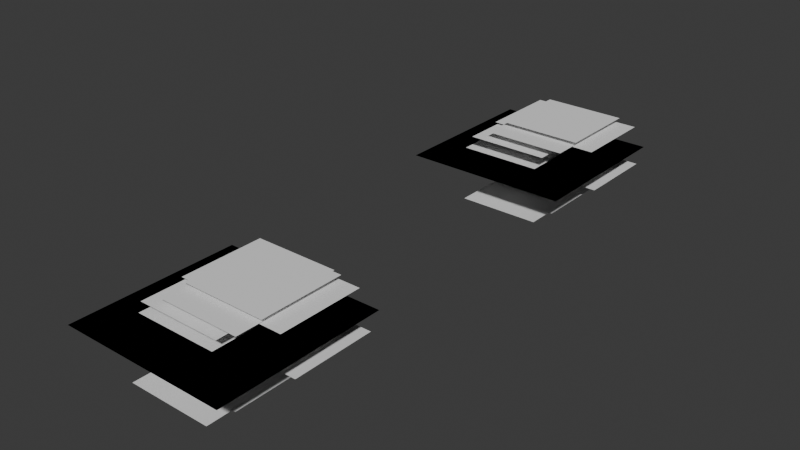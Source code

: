 # Source: realize_instances_depth.blend  (saved by Blender 5.2.7; exported with 4.5.12 LTS)
import bpy
from mathutils import Matrix  # noqa: F401  (used for matrix-valued properties, if any)

bpy.ops.wm.read_factory_settings(use_empty=True)
scene = bpy.context.scene
scene.name = 'Scene'

# ---- collections
col_plant = bpy.data.collections.new('Plant'); scene.collection.children.link(col_plant)
col_extra_pieces = bpy.data.collections.new('Extra Pieces'); scene.collection.children.link(col_extra_pieces)
col_collection_3 = bpy.data.collections.new('Collection 3'); scene.collection.children.link(col_collection_3)

# ---- node groups
ng_geometry_nodes = bpy.data.node_groups.new('Geometry Nodes', 'GeometryNodeTree')
_s = ng_geometry_nodes.interface.new_socket(name='Geometry', in_out='OUTPUT', socket_type='NodeSocketGeometry')
_s = ng_geometry_nodes.interface.new_socket(name='Geometry', in_out='INPUT', socket_type='NodeSocketGeometry')
ng_geometry_nodes.is_modifier = True
# nodes of 'Geometry Nodes' reference scene objects; filled in after objects exist
ng_geometry_nodes_001 = bpy.data.node_groups.new('Geometry Nodes.001', 'GeometryNodeTree')
_s = ng_geometry_nodes_001.interface.new_socket(name='Geometry', in_out='OUTPUT', socket_type='NodeSocketGeometry')
_s = ng_geometry_nodes_001.interface.new_socket(name='Geometry', in_out='INPUT', socket_type='NodeSocketGeometry')
ng_geometry_nodes_001.is_modifier = True
# nodes of 'Geometry Nodes.001' reference scene objects; filled in after objects exist

# ---- world
world_world = bpy.data.worlds.new('World'); scene.world = world_world
world_world.use_nodes = True; world_world.node_tree.nodes.clear()
_N = world_world.node_tree.nodes; _L = world_world.node_tree.links
n0 = _N.new('ShaderNodeOutputWorld'); n0.name = 'World Output'; n0.location = (300, 300)
n1 = _N.new('ShaderNodeBackground'); n1.name = 'Background'; n1.location = (10, 300)
n1.inputs[0].default_value = (0.05088, 0.05088, 0.05088, 1.0)
_L.new(n1.outputs[0], n0.inputs[0])
n0.is_active_output = True
world_world.color = (0.05088, 0.05088, 0.05088)
world_world.sun_shadow_jitter_overblur = 0.0

# ---- meshes
me_plane = bpy.data.meshes.new('Plane')
me_plane.from_pydata([(-1.0, -1.0, 0.0), (1.0, -1.0, 0.0), (-1.0, 1.0, 0.0), (1.0, 1.0, 0.0)], [], [(0, 1, 3, 2)])
_uv = me_plane.uv_layers.new(name='UVMap')
_uv.uv.foreach_set('vector', [0.0, 0.0, 1.0, 0.0, 1.0, 1.0, 0.0, 1.0])
me_plane.update()
me_plane_001 = bpy.data.meshes.new('Plane.001')
me_plane_001.from_pydata([(-1.0, -1.0, 0.0), (1.0, -1.0, 0.0), (-1.0, 1.0, 0.0), (1.0, 1.0, 0.0)], [], [(0, 1, 3, 2)])
_uv = me_plane_001.uv_layers.new(name='UVMap')
_uv.uv.foreach_set('vector', [0.0, 0.0, 1.0, 0.0, 1.0, 1.0, 0.0, 1.0])
me_plane_001.update()
me_plane_002 = bpy.data.meshes.new('Plane.002')
me_plane_002.from_pydata([(-1.0, -1.0, 0.0), (1.0, -1.0, 0.0), (-1.0, 1.0, 0.0), (1.0, 1.0, 0.0)], [], [(0, 1, 3, 2)])
_uv = me_plane_002.uv_layers.new(name='UVMap')
_uv.uv.foreach_set('vector', [0.0, 0.0, 1.0, 0.0, 1.0, 1.0, 0.0, 1.0])
me_plane_002.update()
me_plane_003 = bpy.data.meshes.new('Plane.003')
me_plane_003.from_pydata([(-1.0, -1.0, 0.0), (1.0, -1.0, 0.0), (-1.0, 1.0, 0.0), (1.0, 1.0, 0.0)], [], [(0, 1, 3, 2)])
_uv = me_plane_003.uv_layers.new(name='UVMap')
_uv.uv.foreach_set('vector', [0.0, 0.0, 1.0, 0.0, 1.0, 1.0, 0.0, 1.0])
me_plane_003.update()
me_plane_004 = bpy.data.meshes.new('Plane.004')
me_plane_004.from_pydata([(-1.0, -1.0, 0.0), (1.0, -1.0, 0.0), (-1.0, 1.0, 0.0), (1.0, 1.0, 0.0)], [], [(0, 1, 3, 2)])
_uv = me_plane_004.uv_layers.new(name='UVMap')
_uv.uv.foreach_set('vector', [0.0, 0.0, 1.0, 0.0, 1.0, 1.0, 0.0, 1.0])
me_plane_004.update()
me_plane_005 = bpy.data.meshes.new('Plane.005')
me_plane_005.from_pydata([(-1.0, -1.0, 0.0), (1.0, -1.0, 0.0), (-1.0, 1.0, 0.0), (1.0, 1.0, 0.0)], [], [(0, 1, 3, 2)])
_uv = me_plane_005.uv_layers.new(name='UVMap')
_uv.uv.foreach_set('vector', [0.0, 0.0, 1.0, 0.0, 1.0, 1.0, 0.0, 1.0])
me_plane_005.update()
me_plane_006 = bpy.data.meshes.new('Plane.006')
me_plane_006.from_pydata([(-2.0, -2.0, 0.0), (0.0, -2.0, 0.0), (-2.0, 0.0, 0.0), (0.0, 0.0, 0.0), (-2.0, -2.0, 0.0), (0.0, -2.0, 0.0), (-2.0, 0.0, 0.0), (0.0, 0.0, 0.0), (-2.0, -2.0, 0.0), (0.0, -2.0, 0.0), (-2.0, 0.0, 0.0), (0.0, 0.0, 0.0), (0.0, -2.0, 0.0), (2.0, -2.0, 0.0), (0.0, 0.0, 0.0), (2.0, 0.0, 0.0), (0.0, -2.0, 0.0), (2.0, -2.0, 0.0), (0.0, 0.0, 0.0), (2.0, 0.0, 0.0), (0.0, -2.0, 0.0), (2.0, -2.0, 0.0), (0.0, 0.0, 0.0), (2.0, 0.0, 0.0), (-2.0, 0.0, 0.0), (0.0, 0.0, 0.0), (-2.0, 2.0, 0.0), (0.0, 2.0, 0.0), (-2.0, 0.0, 0.0), (0.0, 0.0, 0.0), (-2.0, 2.0, 0.0), (0.0, 2.0, 0.0), (-2.0, 0.0, 0.0), (0.0, 0.0, 0.0), (-2.0, 2.0, 0.0), (0.0, 2.0, 0.0), (0.0, 0.0, 0.0), (2.0, 0.0, 0.0), (0.0, 2.0, 0.0), (2.0, 2.0, 0.0), (0.0, 0.0, 0.0), (2.0, 0.0, 0.0), (0.0, 2.0, 0.0), (2.0, 2.0, 0.0), (0.0, 0.0, 0.0), (2.0, 0.0, 0.0), (0.0, 2.0, 0.0), (2.0, 2.0, 0.0), (-0.7779, -1.628, -0.9174), (1.222, -1.628, -0.9174), (-0.7779, 0.3716, -0.9174), (1.222, 0.3716, -0.9174), (-0.3612, -0.7843, -0.1316), (1.639, -0.7843, -0.1316), (-0.3612, 1.216, -0.1316), (1.639, 1.216, -0.1316), (-0.07455, -0.4451, 0.6466), (1.925, -0.4451, 0.6466), (-0.07455, 1.555, 0.6466), (1.925, 1.555, 0.6466), (-1.134, -0.5106, 0.2247), (0.8655, -0.5106, 0.2247), (-1.134, 1.489, 0.2247), (0.8655, 1.489, 0.2247), (-0.6229, -1.099, -0.8464), (1.377, -1.099, -0.8464), (-0.6229, 0.9006, -0.8464), (1.377, 0.9006, -0.8464), (-0.5711, -1.004, 0.6688), (1.429, -1.004, 0.6688), (-0.5711, 0.9959, 0.6688), (1.429, 0.9959, 0.6688), (-1.682, -1.138, -0.04878), (0.3181, -1.138, -0.04878), (-1.682, 0.8621, -0.04878), (0.3181, 0.8621, -0.04878), (-1.238, -0.9921, 0.08097), (0.7618, -0.9921, 0.08097), (-1.238, 1.008, 0.08097), (0.7618, 1.008, 0.08097), (-0.514, -0.3272, -0.5937), (1.486, -0.3272, -0.5937), (-0.514, 1.673, -0.5937), (1.486, 1.673, -0.5937), (-1.598, -0.3338, -0.2103), (0.4025, -0.3338, -0.2103), (-1.598, 1.666, -0.2103), (0.4025, 1.666, -0.2103), (-1.275, -1.795, -0.08602), (0.7248, -1.795, -0.08602), (-1.275, 0.2047, -0.08602), (0.7248, 0.2047, -0.08602), (-0.07115, -0.1634, -0.4186), (1.929, -0.1634, -0.4186), (-0.07115, 1.837, -0.4186), (1.929, 1.837, -0.4186), (-0.9877, -1.092, 0.4682), (1.012, -1.092, 0.4682), (-0.9877, 0.9076, 0.4682), (1.012, 0.9076, 0.4682), (-0.4817, -0.4874, 0.7873), (1.518, -0.4874, 0.7873), (-0.4817, 1.513, 0.7873), (1.518, 1.513, 0.7873), (-0.9943, -0.1268, 0.5456), (1.006, -0.1268, 0.5456), (-0.9943, 1.873, 0.5456), (1.006, 1.873, 0.5456), (-0.712, -0.7856, -0.573), (1.288, -0.7856, -0.573), (-0.712, 1.214, -0.573), (1.288, 1.214, -0.573)], [], [(0, 1, 3, 2), (4, 5, 7, 6), (8, 9, 11, 10), (12, 13, 15, 14), (16, 17, 19, 18), (20, 21, 23, 22), (24, 25, 27, 26), (28, 29, 31, 30), (32, 33, 35, 34), (36, 37, 39, 38), (40, 41, 43, 42), (44, 45, 47, 46), (48, 49, 51, 50), (52, 53, 55, 54), (56, 57, 59, 58), (60, 61, 63, 62), (64, 65, 67, 66), (68, 69, 71, 70), (72, 73, 75, 74), (76, 77, 79, 78), (80, 81, 83, 82), (84, 85, 87, 86), (88, 89, 91, 90), (92, 93, 95, 94), (96, 97, 99, 98), (100, 101, 103, 102), (104, 105, 107, 106), (108, 109, 111, 110)])
_uv = me_plane_006.uv_layers.new(name='UVMap')
_uv.uv.foreach_set('vector', [0.0, 0.0, 1.0, 0.0, 1.0, 1.0, 0.0, 1.0, 0.0, 0.0, 1.0, 0.0, 1.0, 1.0, 0.0, 1.0, 0.0, 0.0, 1.0, 0.0, 1.0, 1.0, 0.0, 1.0, 0.0, 0.0, 1.0, 0.0, 1.0, 1.0, 0.0, 1.0, 0.0, 0.0, 1.0, 0.0, 1.0, 1.0, 0.0, 1.0, 0.0, 0.0, 1.0, 0.0, 1.0, 1.0, 0.0, 1.0, 0.0, 0.0, 1.0, 0.0, 1.0, 1.0, 0.0, 1.0, 0.0, 0.0, 1.0, 0.0, 1.0, 1.0, 0.0, 1.0, 0.0, 0.0, 1.0, 0.0, 1.0, 1.0, 0.0, 1.0, 0.0, 0.0, 1.0, 0.0, 1.0, 1.0, 0.0, 1.0, 0.0, 0.0, 1.0, 0.0, 1.0, 1.0, 0.0, 1.0, 0.0, 0.0, 1.0, 0.0, 1.0, 1.0, 0.0, 1.0, 0.0, 0.0, 1.0, 0.0, 1.0, 1.0, 0.0, 1.0, 0.0, 0.0, 1.0, 0.0, 1.0, 1.0, 0.0, 1.0, 0.0, 0.0, 1.0, 0.0, 1.0, 1.0, 0.0, 1.0, 0.0, 0.0, 1.0, 0.0, 1.0, 1.0, 0.0, 1.0, 0.0, 0.0, 1.0, 0.0, 1.0, 1.0, 0.0, 1.0, 0.0, 0.0, 1.0, 0.0, 1.0, 1.0, 0.0, 1.0, 0.0, 0.0, 1.0, 0.0, 1.0, 1.0, 0.0, 1.0, 0.0, 0.0, 1.0, 0.0, 1.0, 1.0, 0.0, 1.0, 0.0, 0.0, 1.0, 0.0, 1.0, 1.0, 0.0, 1.0, 0.0, 0.0, 1.0, 0.0, 1.0, 1.0, 0.0, 1.0, 0.0, 0.0, 1.0, 0.0, 1.0, 1.0, 0.0, 1.0, 0.0, 0.0, 1.0, 0.0, 1.0, 1.0, 0.0, 1.0, 0.0, 0.0, 1.0, 0.0, 1.0, 1.0, 0.0, 1.0, 0.0, 0.0, 1.0, 0.0, 1.0, 1.0, 0.0, 1.0, 0.0, 0.0, 1.0, 0.0, 1.0, 1.0, 0.0, 1.0, 0.0, 0.0, 1.0, 0.0, 1.0, 1.0, 0.0, 1.0])
me_plane_006.materials.append(None)
me_plane_006.update()

# ---- objects
ob_plant_object = bpy.data.objects.new('Plant Object', me_plane)
ob_plane_001 = bpy.data.objects.new('Plane.001', me_plane_001)
ob_plane_002 = bpy.data.objects.new('Plane.002', me_plane_002)
ob_plane_003 = bpy.data.objects.new('Plane.003', me_plane_003)
ob_plane_004 = bpy.data.objects.new('Plane.004', me_plane_004)
ob_test_object = bpy.data.objects.new('test_object', me_plane_005)
ob_expected_object = bpy.data.objects.new('expected_object', me_plane_006)
_N = ng_geometry_nodes.nodes; _L = ng_geometry_nodes.links
n0 = _N.new('NodeGroupInput'); n0.name = 'Group Input'; n0.location = (-323, 46)
n1 = _N.new('NodeGroupOutput'); n1.name = 'Group Output'; n1.location = (230, 0)
n2 = _N.new('GeometryNodeInstanceOnPoints'); n2.name = 'Instance on Points'; n2.location = (-11, 97)
n3 = _N.new('GeometryNodeObjectInfo'); n3.name = 'Object Info'; n3.location = (-317, -97)
n3.inputs[0].default_value = ob_plant_object
_L.new(n2.outputs[0], n1.inputs[0])
_L.new(n0.outputs[0], n2.inputs[0])
_L.new(n3.outputs[4], n2.inputs[2])
n1.is_active_output = True
_N = ng_geometry_nodes_001.nodes; _L = ng_geometry_nodes_001.links
n0 = _N.new('NodeGroupInput'); n0.name = 'Group Input'; n0.location = (-327, 142)
n1 = _N.new('NodeGroupOutput'); n1.name = 'Group Output'; n1.location = (895, 160)
n2 = _N.new('GeometryNodeInstanceOnPoints'); n2.name = 'Instance on Points'; n2.location = (-54, 42)
n3 = _N.new('GeometryNodeCollectionInfo'); n3.name = 'Collection Info'; n3.location = (-341, 5)
n3.inputs[0].default_value = col_extra_pieces
n4 = _N.new('GeometryNodeRealizeInstances'); n4.name = 'Realize Instances'; n4.location = (30, -40)
n4.inputs[2].default_value = False
n4.inputs[3].default_value = 3
n5 = _N.new('NodeFrame'); n5.name = 'Frame'; n5.location = (170, -2)
n5.label = 'Connect to freeze'
n5.width = 199
n6 = _N.new('GeometryNodeSetInstanceTransform'); n6.name = 'Set Instance Transform'; n6.location = (515, 25)
n7 = _N.new('FunctionNodeRandomValue'); n7.name = 'Random Value'; n7.location = (174, -233)
n7.data_type = 'FLOAT_VECTOR'
n7.inputs[0].default_value = (-1.0, -1.0, -1.0)
n8 = _N.new('FunctionNodeCombineTransform'); n8.name = 'Combine Transform'; n8.location = (360, -143)
n9 = _N.new('GeometryNodeRealizeInstances'); n9.name = 'Realize Instances.001'; n9.location = (715, 97)
n4.parent = n5
_L.new(n0.outputs[0], n2.inputs[0])
_L.new(n3.outputs[0], n2.inputs[2])
_L.new(n2.outputs[0], n4.inputs[0])
_L.new(n9.outputs[0], n1.inputs[0])
_L.new(n4.outputs[0], n6.inputs[0])
_L.new(n7.outputs[0], n8.inputs[0])
_L.new(n8.outputs[0], n6.inputs[2])
_L.new(n6.outputs[0], n9.inputs[0])
n1.is_active_output = True

# ---- transforms, parenting, visibility, modifiers, constraints
ob_plant_object.location = (0.0, 0.0, 0.0)
_vg = ob_plant_object.vertex_groups.new(name='Group')
ob_plane_001.location = (0.0, 0.0, 0.0)
ob_plane_002.location = (0.0, 0.0, 0.0)
ob_plane_003.location = (0.0, 0.0, 0.0)
ob_plane_004.location = (0.0, 0.0, 0.0)
_m = ob_plane_004.modifiers.new('GeometryNodes', 'NODES')
_m.node_group = ng_geometry_nodes
ob_test_object.location = (0.0, 0.0, 0.0)
_m = ob_test_object.modifiers.new('GeometryNodes', 'NODES')
_m.node_group = ng_geometry_nodes_001
ob_expected_object.location = (0.0, 10.0, 0.0)
_vg = ob_expected_object.vertex_groups.new(name='Group')

# ---- collection membership
col_plant.objects.link(ob_plant_object)
col_extra_pieces.objects.link(ob_plane_001)
col_extra_pieces.objects.link(ob_plane_002)
col_extra_pieces.objects.link(ob_plane_003)
col_extra_pieces.objects.link(ob_plane_004)
col_collection_3.objects.link(ob_test_object)
col_collection_3.objects.link(ob_expected_object)

# ---- scene / render settings (as saved in the file)
scene.frame_start = 1; scene.frame_end = 250; scene.frame_set(1)
scene.render.engine = 'BLENDER_EEVEE_NEXT'
scene.render.bake_bias = 0.0
scene.render.bake_samples = 0
bpy.context.view_layer.update()

# ---- added for rendering (the .blend has no active camera and no usable light): camera, sun
cam_auto = bpy.data.cameras.new('AutoCamera')
cam_auto.lens = 50.0
cam_auto.sensor_width = 36.0
cam_auto.clip_end = 1000.0
ob_auto_camera = bpy.data.objects.new('AutoCamera', cam_auto)
scene.collection.objects.link(ob_auto_camera)
ob_auto_camera.location = (13.5635, -11.2762, 10.7857)
ob_auto_camera.rotation_euler = (1.09748, -7.21219e-08, 0.694738)
scene.camera = ob_auto_camera
light_auto_sun = bpy.data.lights.new('AutoSun', 'SUN')
light_auto_sun.energy = 3.0
light_auto_sun.angle = 0.0523599
ob_auto_sun = bpy.data.objects.new('AutoSun', light_auto_sun)
scene.collection.objects.link(ob_auto_sun)
ob_auto_sun.rotation_euler = (0.872665, 0.174533, 0.523599)
bpy.context.view_layer.update()
